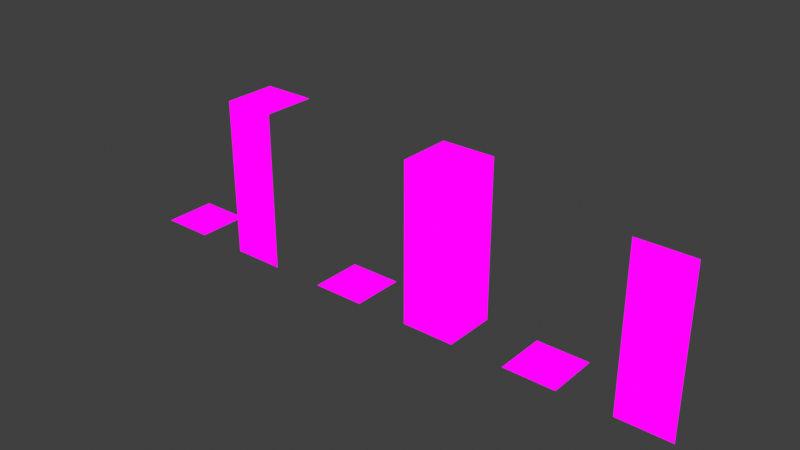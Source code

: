 # Source: WW_DungeonTiles.blend  (saved by Blender 4.3.32; exported with 4.5.12 LTS)
import bpy
from mathutils import Matrix  # noqa: F401  (used for matrix-valued properties, if any)

bpy.ops.wm.read_factory_settings(use_empty=True)
scene = bpy.context.scene
scene.name = 'Scene'

# ---- images (referenced by path relative to the original .blend; pixels are not part of the script)
import os
ASSET_DIR = os.environ.get("B2B_ASSET_DIR", "")  # directory of the original .blend (textures are referenced by path, not embedded)
HERE = os.path.dirname(os.path.abspath(__file__))  # packed textures are extracted next to this script under _unpacked/

def load_image(name, relpath, width, height, colorspace="sRGB"):
    """Load a texture the original file referenced (path relative to the .blend, or extracted next to this script)."""
    p = next((c for c in (os.path.join(HERE, relpath), os.path.join(ASSET_DIR, relpath)) if relpath and os.path.exists(c)), "")
    if p:
        img = bpy.data.images.load(p, check_existing=True)
        img.name = name
    else:  # same state as the original file: an image datablock whose file is absent (Cycles renders it pink)
        img = bpy.data.images.new(name, width, height)
        img.source = "FILE"
        img.filepath = "//" + (relpath or name)
    img.colorspace_settings.name = colorspace
    return img
img_ww_dungeon_tex_png = load_image('WW_Dungeon_Tex.png', 'Textures/WW_Dungeon_Tex.png', 1024, 1024, 'sRGB')

# ---- materials (node trees are filled in below, after node groups)
mat_material_001 = bpy.data.materials.new('Material.001')

# ---- material node trees
mat_material_001.use_nodes = True; mat_material_001.node_tree.nodes.clear()
_N = mat_material_001.node_tree.nodes; _L = mat_material_001.node_tree.links
n0 = _N.new('ShaderNodeOutputMaterial'); n0.name = 'Material Output'; n0.location = (300, 300)
n1 = _N.new('ShaderNodeEmission'); n1.name = 'Emission'; n1.location = (10, 300)
n2 = _N.new('ShaderNodeTexImage'); n2.name = 'Image Texture'; n2.location = (-280, 280)
n2.image = img_ww_dungeon_tex_png
_L.new(n1.outputs[0], n0.inputs[0])
_L.new(n2.outputs[0], n1.inputs[0])
n0.is_active_output = True

# ---- world
world_world = bpy.data.worlds.new('World'); scene.world = world_world
world_world.use_nodes = True; world_world.node_tree.nodes.clear()
_N = world_world.node_tree.nodes; _L = world_world.node_tree.links
n0 = _N.new('ShaderNodeOutputWorld'); n0.name = 'World Output'; n0.location = (300, 300)
n1 = _N.new('ShaderNodeBackground'); n1.name = 'Background'; n1.location = (10, 300)
n1.inputs[0].default_value = (0.05088, 0.05088, 0.05088, 1.0)
_L.new(n1.outputs[0], n0.inputs[0])
n0.is_active_output = True
world_world.color = (0.05088, 0.05088, 0.05088)
world_world.use_sun_shadow = False
world_world.sun_shadow_jitter_overblur = 0.0

# ---- meshes
me_plane = bpy.data.meshes.new('Plane')
me_plane.from_pydata([(-0.5, 0.5, 0.0), (0.5, 0.5, 0.0), (-0.5, -0.5, 0.0), (0.5, -0.5, 0.0)], [], [(1, 0, 2, 3)])
_uv = me_plane.uv_layers.new(name='UVMap')
_uv.uv.foreach_set('vector', [0.7079, 0.01657, 0.7077, 0.2846, 0.4397, 0.2844, 0.4399, 0.01637])
me_plane.materials.append(mat_material_001)
me_plane.update()
me_plane_003 = bpy.data.meshes.new('Plane.003')
me_plane_003.from_pydata([(-0.5, -0.5, 0.0), (0.5, -0.5, 0.0), (-0.5, 0.5, 3.0), (0.5, 0.5, 0.0), (-0.5, -0.5, 3.0), (0.5, -0.5, 3.0), (0.5, 0.5, 3.0)], [], [(1, 3, 6, 5), (0, 1, 5, 4), (2, 4, 5, 6)])
_uv = me_plane_003.uv_layers.new(name='UVMap')
_uv.uv.foreach_set('vector', [0.01319, 0.01427, 0.4258, 0.01427, 0.4258, 0.9857, 0.01319, 0.9857, 0.01319, 0.01427, 0.4258, 0.01427, 0.4258, 0.9857, 0.01319, 0.9857, 0.7167, 0.01712, 0.9848, 0.01732, 0.9846, 0.2854, 0.7165, 0.2852])
me_plane_003.materials.append(mat_material_001)
me_plane_003.update()
me_plane_004 = bpy.data.meshes.new('Plane.004')
me_plane_004.from_pydata([(-0.5, -0.5, 0.0), (0.5, -0.5, 0.0), (0.5, 0.5, 3.0), (-0.5, -0.5, 3.0), (-0.5, 0.5, 3.0), (0.5, -0.5, 3.0)], [], [(0, 1, 5, 3), (3, 5, 2, 4)])
_uv = me_plane_004.uv_layers.new(name='UVMap')
_uv.uv.foreach_set('vector', [0.01319, 0.01427, 0.4258, 0.01427, 0.4258, 0.9857, 0.01319, 0.9857, 0.7079, 0.2966, 0.7077, 0.5647, 0.4397, 0.5645, 0.4399, 0.2964])
me_plane_004.materials.append(mat_material_001)
me_plane_004.update()
me_plane_006 = bpy.data.meshes.new('Plane.006')
me_plane_006.from_pydata([(-0.5, 0.5, 0.0), (0.5, 0.5, 0.0), (0.5, -0.5, 0.0), (-0.5, -0.5, 0.0)], [], [(3, 2, 1, 0)])
_uv = me_plane_006.uv_layers.new(name='UVMap')
_uv.uv.foreach_set('vector', [0.7079, 0.5759, 0.7077, 0.844, 0.4397, 0.8438, 0.4399, 0.5757])
me_plane_006.materials.append(mat_material_001)
me_plane_006.update()
me_plane_007 = bpy.data.meshes.new('Plane.007')
me_plane_007.from_pydata([(-0.5, 0.5, 0.0), (0.5, 0.5, 0.0), (-0.5, -0.5, 0.0), (0.5, -0.5, 0.0)], [], [(1, 0, 2, 3)])
_uv = me_plane_007.uv_layers.new(name='UVMap')
_uv.uv.foreach_set('vector', [0.9819, 0.3368, 0.9818, 0.4491, 0.8695, 0.449, 0.8696, 0.3367])
me_plane_007.materials.append(mat_material_001)
me_plane_007.update()
me_plane_008 = bpy.data.meshes.new('Plane.008')
me_plane_008.from_pydata([(-0.5, -0.5, 0.0), (0.5, -0.5, 0.0), (-0.5, -0.5, 3.0), (0.5, -0.5, 3.0)], [], [(0, 1, 3, 2)])
_uv = me_plane_008.uv_layers.new(name='UVMap')
_uv.uv.foreach_set('vector', [0.8754, 0.3914, 0.976, 0.3914, 0.976, 0.6283, 0.8754, 0.6283])
me_plane_008.materials.append(mat_material_001)
me_plane_008.update()

# ---- objects
ob_floor_col = bpy.data.objects.new('Floor-col', me_plane)
ob_wall_corner_col = bpy.data.objects.new('Wall_Corner-col', me_plane_003)
ob_wall_straight_col = bpy.data.objects.new('Wall_Straight-col', me_plane_004)
ob_ceiling_corner_col = bpy.data.objects.new('Ceiling_Corner-col', me_plane_006)
ob_flat_dark_col = bpy.data.objects.new('Flat_Dark-col', me_plane_007)
ob_wall_straight_dark_col = bpy.data.objects.new('Wall_Straight_Dark-col', me_plane_008)

# ---- transforms, parenting, visibility, modifiers, constraints
ob_floor_col.location = (-1.0, 0.0, 0.0)
ob_wall_corner_col.location = (1.0, 0.0, 0.0)
ob_wall_straight_col.location = (-3.0, 0.0, 0.0)
ob_ceiling_corner_col.location = (-5.0, 0.0, 0.0)
ob_flat_dark_col.location = (3.0, 0.0, 0.0)
ob_wall_straight_dark_col.location = (5.0, 0.0, 0.0)

# ---- collection membership
scene.collection.objects.link(ob_floor_col)
scene.collection.objects.link(ob_wall_corner_col)
scene.collection.objects.link(ob_wall_straight_col)
scene.collection.objects.link(ob_ceiling_corner_col)
scene.collection.objects.link(ob_flat_dark_col)
scene.collection.objects.link(ob_wall_straight_dark_col)

# ---- scene / render settings (as saved in the file)
scene.frame_start = 1; scene.frame_end = 250; scene.frame_set(1)
scene.render.engine = 'BLENDER_EEVEE_NEXT'
scene.view_settings.view_transform = 'Standard'
bpy.context.view_layer.update()

# ---- added for rendering (the .blend has no active camera): camera
cam_auto = bpy.data.cameras.new('AutoCamera')
cam_auto.lens = 50.0
cam_auto.sensor_width = 36.0
cam_auto.clip_end = 1000.0
ob_auto_camera = bpy.data.objects.new('AutoCamera', cam_auto)
scene.collection.objects.link(ob_auto_camera)
ob_auto_camera.location = (10.5897, -12.7076, 9.97174)
ob_auto_camera.rotation_euler = (1.09748, -7.21219e-08, 0.694738)
scene.camera = ob_auto_camera
bpy.context.view_layer.update()
